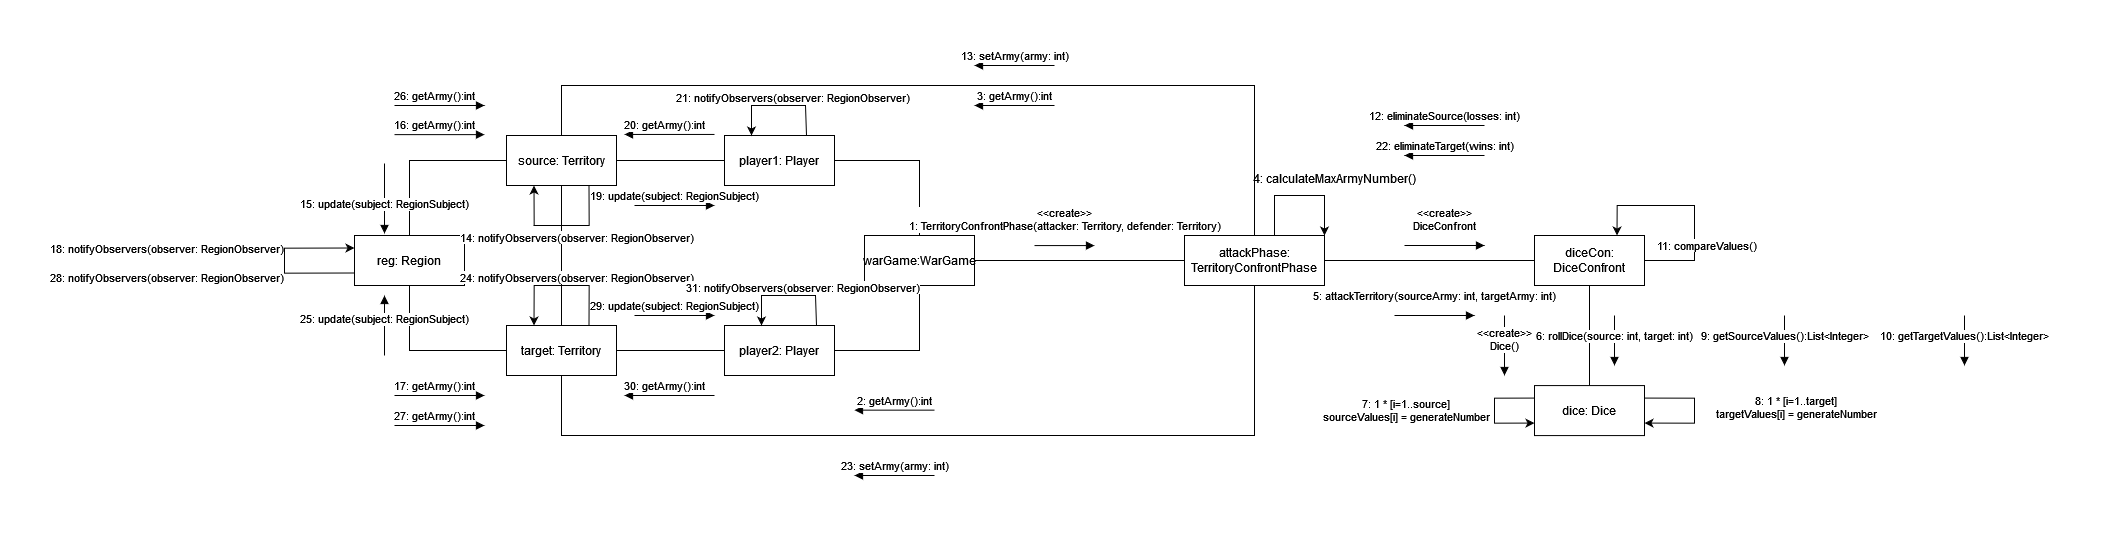

The diagram above was exported from draw.io. Its source (the exported page's mxGraphModel, read from the mxfile embedded in the PNG):
<mxGraphModel dx="2327" dy="1350" grid="1" gridSize="10" guides="1" tooltips="1" connect="1" arrows="1" fold="1" page="1" pageScale="1.5" pageWidth="1169" pageHeight="826" background="none" math="0" shadow="0">
  <root>
    <mxCell id="0" style=";html=1;" />
    <mxCell id="1" style=";html=1;" parent="0" />
    <mxCell id="uKUIGhbXq-7t1j8THEdL-55" style="edgeStyle=orthogonalEdgeStyle;rounded=0;orthogonalLoop=1;jettySize=auto;html=1;entryX=1;entryY=0.5;entryDx=0;entryDy=0;exitX=0.5;exitY=0;exitDx=0;exitDy=0;endArrow=none;endFill=0;" edge="1" parent="1" source="uKUIGhbXq-7t1j8THEdL-57" target="uKUIGhbXq-7t1j8THEdL-62">
      <mxGeometry relative="1" as="geometry" />
    </mxCell>
    <mxCell id="uKUIGhbXq-7t1j8THEdL-56" style="edgeStyle=orthogonalEdgeStyle;rounded=0;orthogonalLoop=1;jettySize=auto;html=1;entryX=0;entryY=0.5;entryDx=0;entryDy=0;endArrow=none;endFill=0;" edge="1" parent="1" source="uKUIGhbXq-7t1j8THEdL-57" target="uKUIGhbXq-7t1j8THEdL-70">
      <mxGeometry relative="1" as="geometry" />
    </mxCell>
    <mxCell id="uKUIGhbXq-7t1j8THEdL-57" value="warGame:WarGame" style="html=1;whiteSpace=wrap;" vertex="1" parent="1">
      <mxGeometry x="1000" y="1010" width="110" height="50" as="geometry" />
    </mxCell>
    <mxCell id="uKUIGhbXq-7t1j8THEdL-58" style="edgeStyle=orthogonalEdgeStyle;rounded=0;orthogonalLoop=1;jettySize=auto;html=1;endArrow=none;endFill=0;entryX=0.5;entryY=1;entryDx=0;entryDy=0;exitX=1;exitY=0.5;exitDx=0;exitDy=0;" edge="1" parent="1" source="uKUIGhbXq-7t1j8THEdL-60" target="uKUIGhbXq-7t1j8THEdL-57">
      <mxGeometry relative="1" as="geometry" />
    </mxCell>
    <mxCell id="uKUIGhbXq-7t1j8THEdL-59" style="edgeStyle=orthogonalEdgeStyle;rounded=0;orthogonalLoop=1;jettySize=auto;html=1;entryX=0.5;entryY=1;entryDx=0;entryDy=0;endArrow=none;endFill=0;exitX=0.5;exitY=1;exitDx=0;exitDy=0;" edge="1" parent="1" source="uKUIGhbXq-7t1j8THEdL-66" target="uKUIGhbXq-7t1j8THEdL-70">
      <mxGeometry relative="1" as="geometry">
        <Array as="points">
          <mxPoint x="697" y="1210" />
          <mxPoint x="1390" y="1210" />
        </Array>
      </mxGeometry>
    </mxCell>
    <mxCell id="uKUIGhbXq-7t1j8THEdL-60" value="player2: Player" style="html=1;whiteSpace=wrap;" vertex="1" parent="1">
      <mxGeometry x="860" y="1100" width="110" height="50" as="geometry" />
    </mxCell>
    <mxCell id="uKUIGhbXq-7t1j8THEdL-61" style="edgeStyle=orthogonalEdgeStyle;rounded=0;orthogonalLoop=1;jettySize=auto;html=1;entryX=1;entryY=0.5;entryDx=0;entryDy=0;endArrow=none;endFill=0;" edge="1" parent="1" source="uKUIGhbXq-7t1j8THEdL-62" target="uKUIGhbXq-7t1j8THEdL-63">
      <mxGeometry relative="1" as="geometry" />
    </mxCell>
    <mxCell id="uKUIGhbXq-7t1j8THEdL-62" value="player1: Player" style="html=1;whiteSpace=wrap;" vertex="1" parent="1">
      <mxGeometry x="860" y="910" width="110" height="50" as="geometry" />
    </mxCell>
    <mxCell id="uKUIGhbXq-7t1j8THEdL-133" style="edgeStyle=orthogonalEdgeStyle;rounded=0;orthogonalLoop=1;jettySize=auto;html=1;entryX=0.5;entryY=0;entryDx=0;entryDy=0;endArrow=none;endFill=0;" edge="1" parent="1" source="uKUIGhbXq-7t1j8THEdL-63" target="uKUIGhbXq-7t1j8THEdL-66">
      <mxGeometry relative="1" as="geometry" />
    </mxCell>
    <mxCell id="uKUIGhbXq-7t1j8THEdL-63" value="source: Territory" style="html=1;whiteSpace=wrap;" vertex="1" parent="1">
      <mxGeometry x="642" y="910" width="110" height="50" as="geometry" />
    </mxCell>
    <mxCell id="uKUIGhbXq-7t1j8THEdL-64" style="edgeStyle=orthogonalEdgeStyle;rounded=0;orthogonalLoop=1;jettySize=auto;html=1;entryX=0.5;entryY=1;entryDx=0;entryDy=0;endArrow=none;endFill=0;" edge="1" parent="1" source="uKUIGhbXq-7t1j8THEdL-66" target="uKUIGhbXq-7t1j8THEdL-68">
      <mxGeometry relative="1" as="geometry" />
    </mxCell>
    <mxCell id="uKUIGhbXq-7t1j8THEdL-65" style="edgeStyle=orthogonalEdgeStyle;rounded=0;orthogonalLoop=1;jettySize=auto;html=1;entryX=0;entryY=0.5;entryDx=0;entryDy=0;endArrow=none;endFill=0;exitX=1;exitY=0.5;exitDx=0;exitDy=0;" edge="1" parent="1" source="uKUIGhbXq-7t1j8THEdL-66" target="uKUIGhbXq-7t1j8THEdL-60">
      <mxGeometry relative="1" as="geometry" />
    </mxCell>
    <mxCell id="uKUIGhbXq-7t1j8THEdL-66" value="target: Territory" style="html=1;whiteSpace=wrap;" vertex="1" parent="1">
      <mxGeometry x="642" y="1100" width="110" height="50" as="geometry" />
    </mxCell>
    <mxCell id="uKUIGhbXq-7t1j8THEdL-67" style="edgeStyle=orthogonalEdgeStyle;rounded=0;orthogonalLoop=1;jettySize=auto;html=1;entryX=0;entryY=0.5;entryDx=0;entryDy=0;exitX=0.5;exitY=0;exitDx=0;exitDy=0;endArrow=none;endFill=0;" edge="1" parent="1" source="uKUIGhbXq-7t1j8THEdL-68" target="uKUIGhbXq-7t1j8THEdL-63">
      <mxGeometry relative="1" as="geometry" />
    </mxCell>
    <mxCell id="uKUIGhbXq-7t1j8THEdL-68" value="reg: Region" style="html=1;whiteSpace=wrap;" vertex="1" parent="1">
      <mxGeometry x="490" y="1010" width="110" height="50" as="geometry" />
    </mxCell>
    <mxCell id="uKUIGhbXq-7t1j8THEdL-69" style="edgeStyle=orthogonalEdgeStyle;rounded=0;orthogonalLoop=1;jettySize=auto;html=1;endArrow=none;endFill=0;" edge="1" parent="1" source="uKUIGhbXq-7t1j8THEdL-70" target="uKUIGhbXq-7t1j8THEdL-72">
      <mxGeometry relative="1" as="geometry" />
    </mxCell>
    <mxCell id="uKUIGhbXq-7t1j8THEdL-76" style="edgeStyle=orthogonalEdgeStyle;rounded=0;orthogonalLoop=1;jettySize=auto;html=1;entryX=0.5;entryY=0;entryDx=0;entryDy=0;endArrow=none;endFill=0;" edge="1" parent="1" source="uKUIGhbXq-7t1j8THEdL-70" target="uKUIGhbXq-7t1j8THEdL-63">
      <mxGeometry relative="1" as="geometry">
        <Array as="points">
          <mxPoint x="1390" y="860" />
          <mxPoint x="697" y="860" />
        </Array>
      </mxGeometry>
    </mxCell>
    <mxCell id="uKUIGhbXq-7t1j8THEdL-70" value="&lt;blockquote&gt;attackPhase: TerritoryConfrontPhase&lt;/blockquote&gt;" style="html=1;whiteSpace=wrap;" vertex="1" parent="1">
      <mxGeometry x="1320" y="1010" width="140" height="50" as="geometry" />
    </mxCell>
    <mxCell id="uKUIGhbXq-7t1j8THEdL-71" style="edgeStyle=orthogonalEdgeStyle;rounded=0;orthogonalLoop=1;jettySize=auto;html=1;endArrow=none;endFill=0;" edge="1" parent="1" source="uKUIGhbXq-7t1j8THEdL-72" target="uKUIGhbXq-7t1j8THEdL-73">
      <mxGeometry relative="1" as="geometry" />
    </mxCell>
    <mxCell id="uKUIGhbXq-7t1j8THEdL-72" value="diceCon: DiceConfront" style="html=1;whiteSpace=wrap;" vertex="1" parent="1">
      <mxGeometry x="1670" y="1010" width="110" height="50" as="geometry" />
    </mxCell>
    <mxCell id="uKUIGhbXq-7t1j8THEdL-94" style="edgeStyle=orthogonalEdgeStyle;rounded=0;orthogonalLoop=1;jettySize=auto;html=1;exitX=0;exitY=0.25;exitDx=0;exitDy=0;entryX=0;entryY=0.75;entryDx=0;entryDy=0;" edge="1" parent="1" source="uKUIGhbXq-7t1j8THEdL-73" target="uKUIGhbXq-7t1j8THEdL-73">
      <mxGeometry relative="1" as="geometry">
        <mxPoint x="1530" y="1172.5882352941178" as="targetPoint" />
        <Array as="points">
          <mxPoint x="1630" y="1173" />
          <mxPoint x="1630" y="1197" />
        </Array>
      </mxGeometry>
    </mxCell>
    <mxCell id="uKUIGhbXq-7t1j8THEdL-95" value="7: 1 * [i=1..source]&lt;br&gt;&lt;div&gt;sourceValues[i] = generateNumber&lt;/div&gt;" style="edgeLabel;html=1;align=center;verticalAlign=middle;resizable=0;points=[];" vertex="1" connectable="0" parent="uKUIGhbXq-7t1j8THEdL-94">
      <mxGeometry x="-0.0214" relative="1" as="geometry">
        <mxPoint x="-90" y="1" as="offset" />
      </mxGeometry>
    </mxCell>
    <mxCell id="uKUIGhbXq-7t1j8THEdL-73" value="dice: Dice" style="html=1;whiteSpace=wrap;" vertex="1" parent="1">
      <mxGeometry x="1670" y="1160.08" width="110" height="50" as="geometry" />
    </mxCell>
    <mxCell id="uKUIGhbXq-7t1j8THEdL-74" value="&lt;div&gt;&amp;lt;&amp;lt;create&amp;gt;&amp;gt;&lt;/div&gt;&lt;div&gt;1: TerritoryConfrontPhase(attacker: Territory, defender: Territory)&lt;br&gt;&lt;/div&gt;" style="html=1;verticalAlign=bottom;endArrow=block;curved=0;rounded=0;" edge="1" parent="1">
      <mxGeometry y="10" width="80" relative="1" as="geometry">
        <mxPoint x="1170" y="1020.08" as="sourcePoint" />
        <mxPoint x="1230" y="1020.08" as="targetPoint" />
        <mxPoint as="offset" />
      </mxGeometry>
    </mxCell>
    <mxCell id="uKUIGhbXq-7t1j8THEdL-82" style="edgeStyle=orthogonalEdgeStyle;rounded=0;orthogonalLoop=1;jettySize=auto;html=1;entryX=1;entryY=0;entryDx=0;entryDy=0;exitX=0.75;exitY=0;exitDx=0;exitDy=0;" edge="1" parent="1" source="uKUIGhbXq-7t1j8THEdL-70" target="uKUIGhbXq-7t1j8THEdL-70">
      <mxGeometry relative="1" as="geometry">
        <Array as="points">
          <mxPoint x="1410" y="1010" />
          <mxPoint x="1410" y="970" />
          <mxPoint x="1460" y="970" />
        </Array>
      </mxGeometry>
    </mxCell>
    <mxCell id="uKUIGhbXq-7t1j8THEdL-83" value="4: calculateMaxArmyNumber()" style="text;html=1;align=center;verticalAlign=middle;resizable=0;points=[];autosize=1;strokeColor=none;fillColor=none;" vertex="1" parent="1">
      <mxGeometry x="1375" y="938" width="190" height="30" as="geometry" />
    </mxCell>
    <mxCell id="uKUIGhbXq-7t1j8THEdL-85" value="&lt;div&gt;&amp;lt;&amp;lt;create&amp;gt;&amp;gt;&lt;/div&gt;&lt;div&gt;DiceConfront&lt;br&gt;&lt;/div&gt;" style="html=1;verticalAlign=bottom;endArrow=block;curved=0;rounded=0;" edge="1" parent="1">
      <mxGeometry y="10" width="80" relative="1" as="geometry">
        <mxPoint x="1540" y="1020" as="sourcePoint" />
        <mxPoint x="1620" y="1020" as="targetPoint" />
        <mxPoint as="offset" />
      </mxGeometry>
    </mxCell>
    <mxCell id="uKUIGhbXq-7t1j8THEdL-86" value="5: attackTerritory(sourceArmy: int, targetArmy: int)" style="html=1;verticalAlign=bottom;endArrow=block;curved=0;rounded=0;" edge="1" parent="1">
      <mxGeometry y="10" width="80" relative="1" as="geometry">
        <mxPoint x="1530" y="1090" as="sourcePoint" />
        <mxPoint x="1610" y="1090" as="targetPoint" />
        <mxPoint as="offset" />
      </mxGeometry>
    </mxCell>
    <mxCell id="uKUIGhbXq-7t1j8THEdL-87" value="6: rollDice(source: int, target: int)" style="html=1;verticalAlign=bottom;endArrow=block;curved=0;rounded=0;" edge="1" parent="1">
      <mxGeometry x="0.2" width="80" relative="1" as="geometry">
        <mxPoint x="1750" y="1090" as="sourcePoint" />
        <mxPoint x="1750" y="1140" as="targetPoint" />
        <mxPoint as="offset" />
      </mxGeometry>
    </mxCell>
    <mxCell id="uKUIGhbXq-7t1j8THEdL-88" style="edgeStyle=orthogonalEdgeStyle;rounded=0;orthogonalLoop=1;jettySize=auto;html=1;entryX=0.75;entryY=0;entryDx=0;entryDy=0;exitX=1;exitY=0.5;exitDx=0;exitDy=0;" edge="1" parent="1" source="uKUIGhbXq-7t1j8THEdL-72" target="uKUIGhbXq-7t1j8THEdL-72">
      <mxGeometry relative="1" as="geometry">
        <mxPoint x="1760" y="1160" as="sourcePoint" />
        <Array as="points">
          <mxPoint x="1830" y="1035" />
          <mxPoint x="1830" y="980" />
          <mxPoint x="1753" y="980" />
        </Array>
      </mxGeometry>
    </mxCell>
    <mxCell id="uKUIGhbXq-7t1j8THEdL-89" value="11: compareValues()" style="edgeLabel;html=1;align=center;verticalAlign=middle;resizable=0;points=[];" vertex="1" connectable="0" parent="uKUIGhbXq-7t1j8THEdL-88">
      <mxGeometry x="-0.3701" relative="1" as="geometry">
        <mxPoint x="10" as="offset" />
      </mxGeometry>
    </mxCell>
    <mxCell id="uKUIGhbXq-7t1j8THEdL-92" value="22: eliminateTarget(wins: int)" style="html=1;verticalAlign=bottom;endArrow=none;curved=0;rounded=0;startArrow=block;startFill=1;endFill=0;" edge="1" parent="1">
      <mxGeometry width="80" relative="1" as="geometry">
        <mxPoint x="1540" y="930" as="sourcePoint" />
        <mxPoint x="1620" y="930" as="targetPoint" />
        <mxPoint as="offset" />
      </mxGeometry>
    </mxCell>
    <mxCell id="uKUIGhbXq-7t1j8THEdL-93" value="12: eliminateSource(losses: int)" style="html=1;verticalAlign=bottom;endArrow=none;curved=0;rounded=0;startArrow=block;startFill=1;endFill=0;" edge="1" parent="1">
      <mxGeometry width="80" relative="1" as="geometry">
        <mxPoint x="1540" y="900" as="sourcePoint" />
        <mxPoint x="1620" y="900" as="targetPoint" />
      </mxGeometry>
    </mxCell>
    <mxCell id="uKUIGhbXq-7t1j8THEdL-96" style="edgeStyle=orthogonalEdgeStyle;rounded=0;orthogonalLoop=1;jettySize=auto;html=1;exitX=1;exitY=0.25;exitDx=0;exitDy=0;entryX=1;entryY=0.75;entryDx=0;entryDy=0;" edge="1" parent="1" source="uKUIGhbXq-7t1j8THEdL-73" target="uKUIGhbXq-7t1j8THEdL-73">
      <mxGeometry relative="1" as="geometry">
        <Array as="points">
          <mxPoint x="1830" y="1173" />
          <mxPoint x="1830" y="1198" />
        </Array>
      </mxGeometry>
    </mxCell>
    <mxCell id="uKUIGhbXq-7t1j8THEdL-97" value="8: 1 * [i=1..target]&lt;br&gt;&lt;div&gt;targetValues[i] = generateNumber&lt;/div&gt;" style="edgeLabel;html=1;align=center;verticalAlign=middle;resizable=0;points=[];" vertex="1" connectable="0" parent="1">
      <mxGeometry x="1929.9985714285715" y="1179.9971378535695" as="geometry" />
    </mxCell>
    <mxCell id="uKUIGhbXq-7t1j8THEdL-98" value="9: getSourceValues():List&amp;lt;Integer&amp;gt;" style="html=1;verticalAlign=bottom;endArrow=block;curved=0;rounded=0;" edge="1" parent="1">
      <mxGeometry x="0.2" width="80" relative="1" as="geometry">
        <mxPoint x="1920" y="1090" as="sourcePoint" />
        <mxPoint x="1920" y="1140" as="targetPoint" />
        <mxPoint as="offset" />
      </mxGeometry>
    </mxCell>
    <mxCell id="uKUIGhbXq-7t1j8THEdL-99" value="10: getTargetValues():List&amp;lt;Integer&amp;gt;" style="html=1;verticalAlign=bottom;endArrow=block;curved=0;rounded=0;" edge="1" parent="1">
      <mxGeometry x="0.2" width="80" relative="1" as="geometry">
        <mxPoint x="2100" y="1090" as="sourcePoint" />
        <mxPoint x="2100" y="1140" as="targetPoint" />
        <mxPoint as="offset" />
      </mxGeometry>
    </mxCell>
    <mxCell id="uKUIGhbXq-7t1j8THEdL-100" value="13: setArmy(army: int)" style="html=1;verticalAlign=bottom;endArrow=none;curved=0;rounded=0;startArrow=block;startFill=1;endFill=0;" edge="1" parent="1">
      <mxGeometry width="80" relative="1" as="geometry">
        <mxPoint x="1110" y="840" as="sourcePoint" />
        <mxPoint x="1190" y="840" as="targetPoint" />
      </mxGeometry>
    </mxCell>
    <mxCell id="uKUIGhbXq-7t1j8THEdL-101" value="23: setArmy(army: int)" style="html=1;verticalAlign=bottom;endArrow=none;curved=0;rounded=0;startArrow=block;startFill=1;endFill=0;" edge="1" parent="1">
      <mxGeometry width="80" relative="1" as="geometry">
        <mxPoint x="990" y="1250" as="sourcePoint" />
        <mxPoint x="1070" y="1250" as="targetPoint" />
      </mxGeometry>
    </mxCell>
    <mxCell id="uKUIGhbXq-7t1j8THEdL-103" style="edgeStyle=orthogonalEdgeStyle;rounded=0;orthogonalLoop=1;jettySize=auto;html=1;exitX=0.75;exitY=0;exitDx=0;exitDy=0;entryX=0.25;entryY=0;entryDx=0;entryDy=0;" edge="1" parent="1" source="uKUIGhbXq-7t1j8THEdL-66" target="uKUIGhbXq-7t1j8THEdL-66">
      <mxGeometry relative="1" as="geometry">
        <Array as="points">
          <mxPoint x="724" y="1060" />
          <mxPoint x="670" y="1060" />
        </Array>
      </mxGeometry>
    </mxCell>
    <mxCell id="uKUIGhbXq-7t1j8THEdL-104" value="24: notifyObservers(observer: RegionObserver)" style="edgeLabel;html=1;align=center;verticalAlign=middle;resizable=0;points=[];" vertex="1" connectable="0" parent="uKUIGhbXq-7t1j8THEdL-103">
      <mxGeometry x="0.0988" y="-1" relative="1" as="geometry">
        <mxPoint x="19" y="-9" as="offset" />
      </mxGeometry>
    </mxCell>
    <mxCell id="uKUIGhbXq-7t1j8THEdL-105" value="29: update(subject: RegionSubject)" style="html=1;verticalAlign=bottom;endArrow=block;curved=0;rounded=0;" edge="1" parent="1">
      <mxGeometry width="80" relative="1" as="geometry">
        <mxPoint x="770" y="1090" as="sourcePoint" />
        <mxPoint x="850" y="1090" as="targetPoint" />
      </mxGeometry>
    </mxCell>
    <mxCell id="uKUIGhbXq-7t1j8THEdL-107" value="25: update(subject: RegionSubject)" style="html=1;verticalAlign=bottom;endArrow=block;curved=0;rounded=0;" edge="1" parent="1">
      <mxGeometry x="-0.1429" width="80" relative="1" as="geometry">
        <mxPoint x="520" y="1130" as="sourcePoint" />
        <mxPoint x="520" y="1070" as="targetPoint" />
        <mxPoint as="offset" />
      </mxGeometry>
    </mxCell>
    <mxCell id="uKUIGhbXq-7t1j8THEdL-108" style="edgeStyle=orthogonalEdgeStyle;rounded=0;orthogonalLoop=1;jettySize=auto;html=1;exitX=0.75;exitY=1;exitDx=0;exitDy=0;entryX=0.25;entryY=1;entryDx=0;entryDy=0;" edge="1" parent="1" source="uKUIGhbXq-7t1j8THEdL-63" target="uKUIGhbXq-7t1j8THEdL-63">
      <mxGeometry relative="1" as="geometry">
        <mxPoint x="724.5" y="1040" as="sourcePoint" />
        <mxPoint x="669.5" y="1040" as="targetPoint" />
        <Array as="points">
          <mxPoint x="724" y="1000" />
          <mxPoint x="670" y="1000" />
        </Array>
      </mxGeometry>
    </mxCell>
    <mxCell id="uKUIGhbXq-7t1j8THEdL-109" value="14: notifyObservers(observer: RegionObserver)" style="edgeLabel;html=1;align=center;verticalAlign=middle;resizable=0;points=[];" vertex="1" connectable="0" parent="uKUIGhbXq-7t1j8THEdL-108">
      <mxGeometry x="0.0988" y="-1" relative="1" as="geometry">
        <mxPoint x="19" y="11" as="offset" />
      </mxGeometry>
    </mxCell>
    <mxCell id="uKUIGhbXq-7t1j8THEdL-110" value="15: update(subject: RegionSubject)" style="html=1;verticalAlign=bottom;endArrow=block;curved=0;rounded=0;" edge="1" parent="1">
      <mxGeometry x="0.4737" width="80" relative="1" as="geometry">
        <mxPoint x="520" y="938" as="sourcePoint" />
        <mxPoint x="520" y="1008" as="targetPoint" />
        <mxPoint as="offset" />
      </mxGeometry>
    </mxCell>
    <mxCell id="uKUIGhbXq-7t1j8THEdL-111" value="19: update(subject: RegionSubject)" style="html=1;verticalAlign=bottom;endArrow=block;curved=0;rounded=0;" edge="1" parent="1">
      <mxGeometry width="80" relative="1" as="geometry">
        <mxPoint x="770" y="980" as="sourcePoint" />
        <mxPoint x="850" y="980" as="targetPoint" />
      </mxGeometry>
    </mxCell>
    <mxCell id="uKUIGhbXq-7t1j8THEdL-112" value="3: getArmy():int" style="html=1;verticalAlign=bottom;endArrow=none;curved=0;rounded=0;startArrow=block;startFill=1;endFill=0;" edge="1" parent="1">
      <mxGeometry width="80" relative="1" as="geometry">
        <mxPoint x="1110" y="880" as="sourcePoint" />
        <mxPoint x="1190" y="880" as="targetPoint" />
      </mxGeometry>
    </mxCell>
    <mxCell id="uKUIGhbXq-7t1j8THEdL-113" value="2: getArmy():int" style="html=1;verticalAlign=bottom;endArrow=none;curved=0;rounded=0;startArrow=block;startFill=1;endFill=0;" edge="1" parent="1">
      <mxGeometry width="80" relative="1" as="geometry">
        <mxPoint x="990" y="1184.65" as="sourcePoint" />
        <mxPoint x="1070" y="1184.65" as="targetPoint" />
      </mxGeometry>
    </mxCell>
    <mxCell id="uKUIGhbXq-7t1j8THEdL-116" style="edgeStyle=orthogonalEdgeStyle;rounded=0;orthogonalLoop=1;jettySize=auto;html=1;exitX=0;exitY=0.75;exitDx=0;exitDy=0;entryX=0;entryY=0.25;entryDx=0;entryDy=0;" edge="1" parent="1" source="uKUIGhbXq-7t1j8THEdL-68" target="uKUIGhbXq-7t1j8THEdL-68">
      <mxGeometry relative="1" as="geometry">
        <Array as="points">
          <mxPoint x="420" y="1047" />
          <mxPoint x="420" y="1023" />
        </Array>
      </mxGeometry>
    </mxCell>
    <mxCell id="uKUIGhbXq-7t1j8THEdL-120" value="18: notifyObservers(observer: RegionObserver)" style="edgeLabel;html=1;align=center;verticalAlign=middle;resizable=0;points=[];" vertex="1" connectable="0" parent="uKUIGhbXq-7t1j8THEdL-116">
      <mxGeometry x="-0.0206" y="1" relative="1" as="geometry">
        <mxPoint x="-119" y="-16" as="offset" />
      </mxGeometry>
    </mxCell>
    <mxCell id="uKUIGhbXq-7t1j8THEdL-121" value="17: getArmy():int" style="html=1;verticalAlign=bottom;endArrow=none;curved=0;rounded=0;startArrow=block;startFill=1;endFill=0;" edge="1" parent="1">
      <mxGeometry x="0.1111" width="80" relative="1" as="geometry">
        <mxPoint x="620" y="1170" as="sourcePoint" />
        <mxPoint x="530" y="1170" as="targetPoint" />
        <mxPoint as="offset" />
      </mxGeometry>
    </mxCell>
    <mxCell id="uKUIGhbXq-7t1j8THEdL-122" value="16: getArmy():int" style="html=1;verticalAlign=bottom;endArrow=none;curved=0;rounded=0;startArrow=block;startFill=1;endFill=0;" edge="1" parent="1">
      <mxGeometry x="0.1111" width="80" relative="1" as="geometry">
        <mxPoint x="620" y="909.13" as="sourcePoint" />
        <mxPoint x="530" y="909.13" as="targetPoint" />
        <mxPoint as="offset" />
      </mxGeometry>
    </mxCell>
    <mxCell id="uKUIGhbXq-7t1j8THEdL-123" style="edgeStyle=orthogonalEdgeStyle;rounded=0;orthogonalLoop=1;jettySize=auto;html=1;exitX=0.75;exitY=0;exitDx=0;exitDy=0;entryX=0.25;entryY=0;entryDx=0;entryDy=0;" edge="1" parent="1">
      <mxGeometry relative="1" as="geometry">
        <mxPoint x="952" y="1100" as="sourcePoint" />
        <mxPoint x="897" y="1100" as="targetPoint" />
        <Array as="points">
          <mxPoint x="951" y="1070" />
          <mxPoint x="897" y="1070" />
        </Array>
      </mxGeometry>
    </mxCell>
    <mxCell id="uKUIGhbXq-7t1j8THEdL-124" value="31: notifyObservers(observer: RegionObserver)" style="edgeLabel;html=1;align=center;verticalAlign=middle;resizable=0;points=[];" vertex="1" connectable="0" parent="uKUIGhbXq-7t1j8THEdL-123">
      <mxGeometry x="0.0988" y="-1" relative="1" as="geometry">
        <mxPoint x="19" y="-9" as="offset" />
      </mxGeometry>
    </mxCell>
    <mxCell id="uKUIGhbXq-7t1j8THEdL-125" style="edgeStyle=orthogonalEdgeStyle;rounded=0;orthogonalLoop=1;jettySize=auto;html=1;exitX=0.75;exitY=0;exitDx=0;exitDy=0;entryX=0.25;entryY=0;entryDx=0;entryDy=0;" edge="1" parent="1">
      <mxGeometry relative="1" as="geometry">
        <mxPoint x="942" y="910" as="sourcePoint" />
        <mxPoint x="887" y="910" as="targetPoint" />
        <Array as="points">
          <mxPoint x="941" y="880" />
          <mxPoint x="887" y="880" />
        </Array>
      </mxGeometry>
    </mxCell>
    <mxCell id="uKUIGhbXq-7t1j8THEdL-126" value="21: notifyObservers(observer: RegionObserver)" style="edgeLabel;html=1;align=center;verticalAlign=middle;resizable=0;points=[];" vertex="1" connectable="0" parent="uKUIGhbXq-7t1j8THEdL-125">
      <mxGeometry x="0.0988" y="-1" relative="1" as="geometry">
        <mxPoint x="19" y="-9" as="offset" />
      </mxGeometry>
    </mxCell>
    <mxCell id="uKUIGhbXq-7t1j8THEdL-127" value="30: getArmy():int" style="html=1;verticalAlign=bottom;endArrow=block;curved=0;rounded=0;startArrow=none;startFill=0;endFill=1;" edge="1" parent="1">
      <mxGeometry x="0.1111" width="80" relative="1" as="geometry">
        <mxPoint x="850" y="1170" as="sourcePoint" />
        <mxPoint x="760" y="1170" as="targetPoint" />
        <mxPoint as="offset" />
      </mxGeometry>
    </mxCell>
    <mxCell id="uKUIGhbXq-7t1j8THEdL-128" value="20: getArmy():int" style="html=1;verticalAlign=bottom;endArrow=block;curved=0;rounded=0;startArrow=none;startFill=0;endFill=1;" edge="1" parent="1">
      <mxGeometry x="0.1111" width="80" relative="1" as="geometry">
        <mxPoint x="850" y="908.95" as="sourcePoint" />
        <mxPoint x="760" y="908.95" as="targetPoint" />
        <mxPoint as="offset" />
      </mxGeometry>
    </mxCell>
    <mxCell id="uKUIGhbXq-7t1j8THEdL-129" value="28: notifyObservers(observer: RegionObserver)" style="edgeLabel;html=1;align=center;verticalAlign=middle;resizable=0;points=[];" vertex="1" connectable="0" parent="1">
      <mxGeometry x="300.0026315789473" y="1049.9984260029305" as="geometry" />
    </mxCell>
    <mxCell id="uKUIGhbXq-7t1j8THEdL-130" value="27: getArmy():int" style="html=1;verticalAlign=bottom;endArrow=none;curved=0;rounded=0;startArrow=block;startFill=1;endFill=0;" edge="1" parent="1">
      <mxGeometry x="0.1111" width="80" relative="1" as="geometry">
        <mxPoint x="620" y="1200" as="sourcePoint" />
        <mxPoint x="530" y="1200" as="targetPoint" />
        <mxPoint as="offset" />
      </mxGeometry>
    </mxCell>
    <mxCell id="uKUIGhbXq-7t1j8THEdL-131" value="26: getArmy():int" style="html=1;verticalAlign=bottom;endArrow=none;curved=0;rounded=0;startArrow=block;startFill=1;endFill=0;" edge="1" parent="1">
      <mxGeometry x="0.1111" width="80" relative="1" as="geometry">
        <mxPoint x="620" y="880" as="sourcePoint" />
        <mxPoint x="530" y="880" as="targetPoint" />
        <mxPoint as="offset" />
      </mxGeometry>
    </mxCell>
    <mxCell id="uKUIGhbXq-7t1j8THEdL-132" value="&lt;div&gt;&amp;lt;&amp;lt;create&amp;gt;&amp;gt;&lt;/div&gt;&lt;div&gt;Dice()&lt;br&gt;&lt;/div&gt;" style="html=1;verticalAlign=bottom;endArrow=block;curved=0;rounded=0;" edge="1" parent="1">
      <mxGeometry x="0.3333" width="80" relative="1" as="geometry">
        <mxPoint x="1640" y="1090" as="sourcePoint" />
        <mxPoint x="1640" y="1150" as="targetPoint" />
        <mxPoint as="offset" />
      </mxGeometry>
    </mxCell>
  </root>
</mxGraphModel>